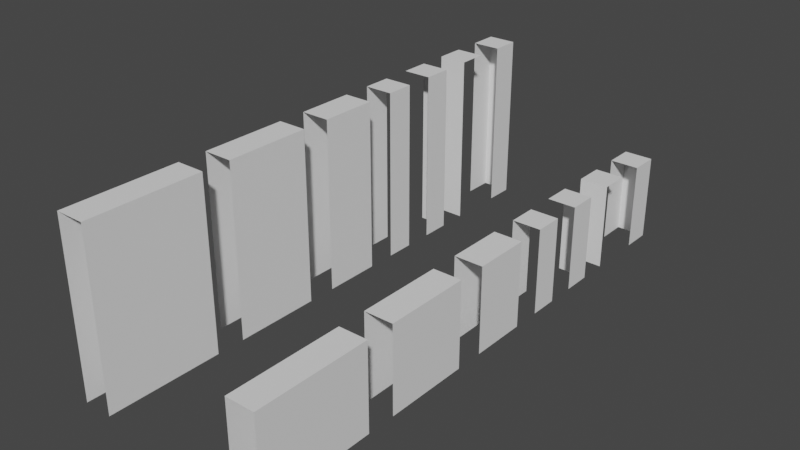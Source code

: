 # Source: Town01.blend  (saved by Blender 2.93.20; exported with 4.5.12 LTS)
import bpy
from mathutils import Matrix  # noqa: F401  (used for matrix-valued properties, if any)

bpy.ops.wm.read_factory_settings(use_empty=True)
scene = bpy.context.scene
scene.name = 'Scene'

# ---- collections
col_collection = bpy.data.collections.new('Collection'); scene.collection.children.link(col_collection)

# ---- world
world_world = bpy.data.worlds.new('World'); scene.world = world_world
world_world.use_nodes = True; world_world.node_tree.nodes.clear()
_N = world_world.node_tree.nodes; _L = world_world.node_tree.links
n0 = _N.new('ShaderNodeOutputWorld'); n0.name = 'World Output'; n0.location = (300, 300)
n1 = _N.new('ShaderNodeBackground'); n1.name = 'Background'; n1.location = (10, 300)
n1.inputs[0].default_value = (0.05088, 0.05088, 0.05088, 1.0)
_L.new(n1.outputs[0], n0.inputs[0])
n0.is_active_output = True
world_world.color = (0.05088, 0.05088, 0.05088)
world_world.use_sun_shadow = False
world_world.sun_shadow_jitter_overblur = 0.0

# ---- meshes
me_cube_001 = bpy.data.meshes.new('Cube.001')
me_cube_001.from_pydata([(0.0, 0.0, 0.0), (0.0, 0.0, 3.0), (0.0, 3.0, 0.0), (0.0, 3.0, 3.0), (1.0, 0.0, 0.0), (1.0, 0.0, 3.0), (1.0, 3.0, 0.0), (1.0, 3.0, 3.0)], [], [(0, 1, 3, 2), (6, 7, 5, 4), (7, 3, 1, 5)])
_uv = me_cube_001.uv_layers.new(name='CarteUV')
_uv.uv.foreach_set('vector', [0.375, 0.0, 0.625, 0.0, 0.625, 0.25, 0.375, 0.25, 0.375, 0.5, 0.625, 0.5, 0.625, 0.75, 0.375, 0.75, 0.625, 0.5, 0.875, 0.5, 0.875, 0.75, 0.625, 0.75])
me_cube_001.use_remesh_fix_poles = True
me_cube_001.use_remesh_preserve_attributes = False
me_cube_001.update()
me_cube_002 = bpy.data.meshes.new('Cube.002')
me_cube_002.from_pydata([(0.0, 0.0, 0.0), (0.0, 0.0, 3.0), (0.0, 2.0, 0.0), (0.0, 2.0, 3.0), (1.0, 0.0, 0.0), (1.0, 0.0, 3.0), (1.0, 2.0, 0.0), (1.0, 2.0, 3.0)], [], [(0, 1, 3, 2), (6, 7, 5, 4), (7, 3, 1, 5)])
_uv = me_cube_002.uv_layers.new(name='CarteUV')
_uv.uv.foreach_set('vector', [0.375, 0.0, 0.625, 0.0, 0.625, 0.25, 0.375, 0.25, 0.375, 0.5, 0.625, 0.5, 0.625, 0.75, 0.375, 0.75, 0.625, 0.5, 0.875, 0.5, 0.875, 0.75, 0.625, 0.75])
me_cube_002.use_remesh_fix_poles = True
me_cube_002.use_remesh_preserve_attributes = False
me_cube_002.update()
me_cube_003 = bpy.data.meshes.new('Cube.003')
me_cube_003.from_pydata([(0.0, 0.0, 0.0), (0.0, 0.0, 3.0), (0.0, 4.0, 0.0), (0.0, 4.0, 3.0), (1.0, 0.0, 0.0), (1.0, 0.0, 3.0), (1.0, 4.0, 0.0), (1.0, 4.0, 3.0)], [], [(0, 1, 3, 2), (6, 7, 5, 4), (7, 3, 1, 5)])
_uv = me_cube_003.uv_layers.new(name='CarteUV')
_uv.uv.foreach_set('vector', [0.375, 0.0, 0.625, 0.0, 0.625, 0.25, 0.375, 0.25, 0.375, 0.5, 0.625, 0.5, 0.625, 0.75, 0.375, 0.75, 0.625, 0.5, 0.875, 0.5, 0.875, 0.75, 0.625, 0.75])
me_cube_003.use_remesh_fix_poles = True
me_cube_003.use_remesh_preserve_attributes = False
me_cube_003.update()
me_cube_004 = bpy.data.meshes.new('Cube.004')
me_cube_004.from_pydata([(0.0, 0.0, 0.0), (0.0, 0.0, 3.0), (0.0, 1.0, 0.0), (0.0, 1.0, 3.0), (1.0, 0.0, 0.0), (1.0, 0.0, 3.0), (1.0, 1.0, 0.0), (1.0, 1.0, 3.0)], [], [(0, 1, 3, 2), (6, 7, 5, 4), (7, 3, 1, 5)])
_uv = me_cube_004.uv_layers.new(name='CarteUV')
_uv.uv.foreach_set('vector', [0.375, 0.0, 0.625, 0.0, 0.625, 0.25, 0.375, 0.25, 0.375, 0.5, 0.625, 0.5, 0.625, 0.75, 0.375, 0.75, 0.625, 0.5, 0.875, 0.5, 0.875, 0.75, 0.625, 0.75])
me_cube_004.use_remesh_fix_poles = True
me_cube_004.use_remesh_preserve_attributes = False
me_cube_004.update()
me_cube_005 = bpy.data.meshes.new('Cube.005')
me_cube_005.from_pydata([(0.0, 0.0, 3.0), (0.0, 1.0, 0.0), (0.0, 1.0, 3.0), (1.0, 0.0, 0.0), (1.0, 0.0, 3.0), (1.0, 1.0, 0.0), (1.0, 1.0, 3.0)], [], [(1, 2, 6, 5), (5, 6, 4, 3), (6, 2, 0, 4)])
_uv = me_cube_005.uv_layers.new(name='CarteUV')
_uv.uv.foreach_set('vector', [0.375, 0.25, 0.625, 0.25, 0.625, 0.5, 0.375, 0.5, 0.375, 0.5, 0.625, 0.5, 0.625, 0.75, 0.375, 0.75, 0.625, 0.5, 0.875, 0.5, 0.875, 0.75, 0.625, 0.75])
me_cube_005.use_remesh_fix_poles = True
me_cube_005.use_remesh_preserve_attributes = False
me_cube_005.update()
me_cube_006 = bpy.data.meshes.new('Cube.006')
me_cube_006.from_pydata([(0.0, 0.0, 0.0), (0.0, 0.0, 3.0), (0.0, 1.0, 0.0), (0.0, 1.0, 3.0), (1.0, 0.0, 0.0), (1.0, 0.0, 3.0), (1.0, 1.0, 3.0)], [], [(0, 1, 3, 2), (4, 5, 1, 0), (6, 3, 1, 5)])
_uv = me_cube_006.uv_layers.new(name='CarteUV')
_uv.uv.foreach_set('vector', [0.375, 0.0, 0.625, 0.0, 0.625, 0.25, 0.375, 0.25, 0.375, 0.75, 0.625, 0.75, 0.625, 1.0, 0.375, 1.0, 0.625, 0.5, 0.875, 0.5, 0.875, 0.75, 0.625, 0.75])
me_cube_006.use_remesh_fix_poles = True
me_cube_006.use_remesh_preserve_attributes = False
me_cube_006.update()
me_cube_008 = bpy.data.meshes.new('Cube.008')
me_cube_008.from_pydata([(0.0, 0.0, 6.0), (0.0, 1.0, 0.0), (0.0, 1.0, 6.0), (1.0, 0.0, 0.0), (1.0, 0.0, 6.0), (1.0, 1.0, 0.0), (1.0, 1.0, 6.0)], [], [(1, 2, 6, 5), (5, 6, 4, 3), (6, 2, 0, 4)])
_uv = me_cube_008.uv_layers.new(name='CarteUV')
_uv.uv.foreach_set('vector', [0.375, 0.25, 0.625, 0.25, 0.625, 0.5, 0.375, 0.5, 0.375, 0.5, 0.625, 0.5, 0.625, 0.75, 0.375, 0.75, 0.625, 0.5, 0.875, 0.5, 0.875, 0.75, 0.625, 0.75])
me_cube_008.use_remesh_fix_poles = True
me_cube_008.use_remesh_preserve_attributes = False
me_cube_008.update()
me_cube_009 = bpy.data.meshes.new('Cube.009')
me_cube_009.from_pydata([(0.0, 0.0, 0.0), (0.0, 0.0, 6.0), (0.0, 1.0, 0.0), (0.0, 1.0, 6.0), (1.0, 0.0, 0.0), (1.0, 0.0, 6.0), (1.0, 1.0, 0.0), (1.0, 1.0, 6.0)], [], [(0, 1, 3, 2), (6, 7, 5, 4), (7, 3, 1, 5)])
_uv = me_cube_009.uv_layers.new(name='CarteUV')
_uv.uv.foreach_set('vector', [0.375, 0.0, 0.625, 0.0, 0.625, 0.25, 0.375, 0.25, 0.375, 0.5, 0.625, 0.5, 0.625, 0.75, 0.375, 0.75, 0.625, 0.5, 0.875, 0.5, 0.875, 0.75, 0.625, 0.75])
me_cube_009.use_remesh_fix_poles = True
me_cube_009.use_remesh_preserve_attributes = False
me_cube_009.update()
me_cube_007 = bpy.data.meshes.new('Cube.007')
me_cube_007.from_pydata([(0.0, 0.0, 0.0), (0.0, 0.0, 6.0), (0.0, 1.0, 0.0), (0.0, 1.0, 6.0), (1.0, 0.0, 0.0), (1.0, 0.0, 6.0), (1.0, 1.0, 6.0)], [], [(0, 1, 3, 2), (4, 5, 1, 0), (6, 3, 1, 5)])
_uv = me_cube_007.uv_layers.new(name='CarteUV')
_uv.uv.foreach_set('vector', [0.375, 0.0, 0.625, 0.0, 0.625, 0.25, 0.375, 0.25, 0.375, 0.75, 0.625, 0.75, 0.625, 1.0, 0.375, 1.0, 0.625, 0.5, 0.875, 0.5, 0.875, 0.75, 0.625, 0.75])
me_cube_007.use_remesh_fix_poles = True
me_cube_007.use_remesh_preserve_attributes = False
me_cube_007.update()
me_cube_011 = bpy.data.meshes.new('Cube.011')
me_cube_011.from_pydata([(0.0, 0.0, 0.0), (0.0, 0.0, 6.0), (0.0, 2.0, 0.0), (0.0, 2.0, 6.0), (1.0, 0.0, 0.0), (1.0, 0.0, 6.0), (1.0, 2.0, 0.0), (1.0, 2.0, 6.0)], [], [(0, 1, 3, 2), (6, 7, 5, 4), (7, 3, 1, 5)])
_uv = me_cube_011.uv_layers.new(name='CarteUV')
_uv.uv.foreach_set('vector', [0.375, 0.0, 0.625, 0.0, 0.625, 0.25, 0.375, 0.25, 0.375, 0.5, 0.625, 0.5, 0.625, 0.75, 0.375, 0.75, 0.625, 0.5, 0.875, 0.5, 0.875, 0.75, 0.625, 0.75])
me_cube_011.use_remesh_fix_poles = True
me_cube_011.use_remesh_preserve_attributes = False
me_cube_011.update()
me_cube_012 = bpy.data.meshes.new('Cube.012')
me_cube_012.from_pydata([(0.0, 0.0, 0.0), (0.0, 0.0, 6.0), (0.0, 3.0, 0.0), (0.0, 3.0, 6.0), (1.0, 0.0, 0.0), (1.0, 0.0, 6.0), (1.0, 3.0, 0.0), (1.0, 3.0, 6.0)], [], [(0, 1, 3, 2), (6, 7, 5, 4), (7, 3, 1, 5)])
_uv = me_cube_012.uv_layers.new(name='CarteUV')
_uv.uv.foreach_set('vector', [0.375, 0.0, 0.625, 0.0, 0.625, 0.25, 0.375, 0.25, 0.375, 0.5, 0.625, 0.5, 0.625, 0.75, 0.375, 0.75, 0.625, 0.5, 0.875, 0.5, 0.875, 0.75, 0.625, 0.75])
me_cube_012.use_remesh_fix_poles = True
me_cube_012.use_remesh_preserve_attributes = False
me_cube_012.update()
me_cube_010 = bpy.data.meshes.new('Cube.010')
me_cube_010.from_pydata([(0.0, 0.0, 0.0), (0.0, 0.0, 6.0), (0.0, 4.0, 0.0), (0.0, 4.0, 6.0), (1.0, 0.0, 0.0), (1.0, 0.0, 6.0), (1.0, 4.0, 0.0), (1.0, 4.0, 6.0)], [], [(0, 1, 3, 2), (6, 7, 5, 4), (7, 3, 1, 5)])
_uv = me_cube_010.uv_layers.new(name='CarteUV')
_uv.uv.foreach_set('vector', [0.375, 0.0, 0.625, 0.0, 0.625, 0.25, 0.375, 0.25, 0.375, 0.5, 0.625, 0.5, 0.625, 0.75, 0.375, 0.75, 0.625, 0.5, 0.875, 0.5, 0.875, 0.75, 0.625, 0.75])
me_cube_010.use_remesh_fix_poles = True
me_cube_010.use_remesh_preserve_attributes = False
me_cube_010.update()
me_cube = bpy.data.meshes.new('Cube')
me_cube.from_pydata([(0.0, 0.0, 0.0), (0.0, 0.0, 6.0), (0.0, 1.0, 0.0), (0.0, 1.0, 6.0), (1.0, 0.0, 0.0), (1.0, 0.0, 6.0), (1.0, 1.0, 0.0), (1.0, 1.0, 6.0)], [], [(0, 1, 3, 2), (2, 3, 7, 6), (6, 7, 5, 4), (7, 3, 1, 5)])
_uv = me_cube.uv_layers.new(name='CarteUV')
_uv.uv.foreach_set('vector', [0.375, 0.0, 0.625, 0.0, 0.625, 0.25, 0.375, 0.25, 0.375, 0.25, 0.625, 0.25, 0.625, 0.5, 0.375, 0.5, 0.375, 0.5, 0.625, 0.5, 0.625, 0.75, 0.375, 0.75, 0.625, 0.5, 0.875, 0.5, 0.875, 0.75, 0.625, 0.75])
me_cube.use_remesh_fix_poles = True
me_cube.use_remesh_preserve_attributes = False
me_cube.update()
me_cube_014 = bpy.data.meshes.new('Cube.014')
me_cube_014.from_pydata([(0.0, 0.0, 0.0), (0.0, 0.0, 3.0), (0.0, 1.0, 0.0), (0.0, 1.0, 3.0), (1.0, 0.0, 0.0), (1.0, 0.0, 3.0), (1.0, 1.0, 0.0), (1.0, 1.0, 3.0)], [], [(0, 1, 3, 2), (2, 3, 7, 6), (6, 7, 5, 4), (7, 3, 1, 5)])
_uv = me_cube_014.uv_layers.new(name='CarteUV')
_uv.uv.foreach_set('vector', [0.375, 0.0, 0.625, 0.0, 0.625, 0.25, 0.375, 0.25, 0.375, 0.25, 0.625, 0.25, 0.625, 0.5, 0.375, 0.5, 0.375, 0.5, 0.625, 0.5, 0.625, 0.75, 0.375, 0.75, 0.625, 0.5, 0.875, 0.5, 0.875, 0.75, 0.625, 0.75])
me_cube_014.use_remesh_fix_poles = True
me_cube_014.use_remesh_preserve_attributes = False
me_cube_014.update()

# ---- objects
ob_mur_3x3 = bpy.data.objects.new('Mur-3x3', me_cube_001)
ob_mur_3x2 = bpy.data.objects.new('Mur-3x2', me_cube_002)
ob_mur_3x4 = bpy.data.objects.new('Mur-3x4', me_cube_003)
ob_mur_3x1_003 = bpy.data.objects.new('Mur-3x1.003', me_cube_004)
ob_coin_ext = bpy.data.objects.new('Coin_ext', me_cube_005)
ob_coin_int = bpy.data.objects.new('Coin_int', me_cube_006)
ob_gd_coin_ext = bpy.data.objects.new('Gd-Coin_ext', me_cube_008)
ob_mur_6x1 = bpy.data.objects.new('Mur-6x1', me_cube_009)
ob_gc_coin_int = bpy.data.objects.new('Gc-Coin_int', me_cube_007)
ob_mur_6x2 = bpy.data.objects.new('Mur-6x2', me_cube_011)
ob_mur_6x3 = bpy.data.objects.new('Mur-6x3', me_cube_012)
ob_mur_6x4 = bpy.data.objects.new('Mur-6x4', me_cube_010)
ob_mur_fin_6 = bpy.data.objects.new('Mur-fin-6', me_cube)
ob_mur_fin_3 = bpy.data.objects.new('Mur-fin-3', me_cube_014)

# ---- transforms, parenting, visibility, modifiers, constraints
ob_mur_3x3.location = (0.0, 5.0, 0.0)
ob_mur_3x2.location = (0.0, 9.0, 0.0)
ob_mur_3x4.location = (0.0, 0.0, 0.0)
ob_mur_3x1_003.location = (0.0, 12.0, 0.0)
ob_coin_ext.location = (0.0, 14.0, 0.0)
ob_coin_int.location = (0.0, 16.0, 0.0)
ob_gd_coin_ext.location = (-6.0, 14.0, 0.0)
ob_mur_6x1.location = (-6.0, 12.0, 0.0)
ob_gc_coin_int.location = (-6.0, 16.0, 0.0)
ob_mur_6x2.location = (-6.0, 9.0, 0.0)
ob_mur_6x3.location = (-6.0, 5.0, 0.0)
ob_mur_6x4.location = (-6.0, 0.0, 0.0)
ob_mur_fin_6.location = (-6.0, 18.0, 0.0)
ob_mur_fin_3.location = (0.0, 18.0, 0.0)

# ---- collection membership
col_collection.objects.link(ob_mur_3x3)
col_collection.objects.link(ob_mur_3x2)
col_collection.objects.link(ob_mur_3x4)
col_collection.objects.link(ob_mur_3x1_003)
col_collection.objects.link(ob_coin_ext)
col_collection.objects.link(ob_coin_int)
col_collection.objects.link(ob_gd_coin_ext)
col_collection.objects.link(ob_mur_6x1)
col_collection.objects.link(ob_gc_coin_int)
col_collection.objects.link(ob_mur_6x2)
col_collection.objects.link(ob_mur_6x3)
col_collection.objects.link(ob_mur_6x4)
col_collection.objects.link(ob_mur_fin_6)
col_collection.objects.link(ob_mur_fin_3)

# ---- scene / render settings (as saved in the file)
scene.frame_start = 1; scene.frame_end = 250; scene.frame_set(1)
scene.render.engine = 'BLENDER_EEVEE_NEXT'
scene.cycles.use_denoising = False
scene.cycles.samples = 128
scene.cycles.sampling_pattern = 'TABULATED_SOBOL'
scene.cycles.use_adaptive_sampling = False
scene.cycles.use_light_tree = False
scene.view_settings.view_transform = 'Filmic'
bpy.context.view_layer.update()

# ---- added for rendering (the .blend has no active camera and no usable light): camera, sun
cam_auto = bpy.data.cameras.new('AutoCamera')
cam_auto.lens = 50.0
cam_auto.sensor_width = 36.0
cam_auto.clip_end = 1000.0
ob_auto_camera = bpy.data.objects.new('AutoCamera', cam_auto)
scene.collection.objects.link(ob_auto_camera)
ob_auto_camera.location = (17.0396, -13.9475, 18.6316)
ob_auto_camera.rotation_euler = (1.09748, -7.21219e-08, 0.694738)
scene.camera = ob_auto_camera
light_auto_sun = bpy.data.lights.new('AutoSun', 'SUN')
light_auto_sun.energy = 3.0
light_auto_sun.angle = 0.0523599
ob_auto_sun = bpy.data.objects.new('AutoSun', light_auto_sun)
scene.collection.objects.link(ob_auto_sun)
ob_auto_sun.rotation_euler = (0.872665, 0.174533, 0.523599)
bpy.context.view_layer.update()
